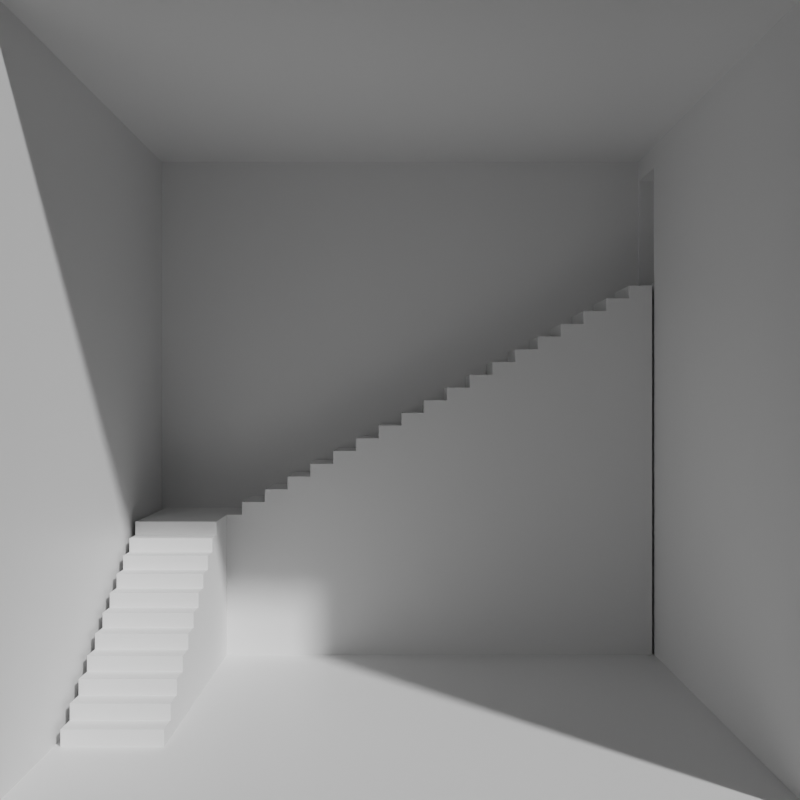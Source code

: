 # Source: stairs.blend  (saved by Blender 2.80.75; exported with 4.5.12 LTS)
import bpy
from mathutils import Matrix  # noqa: F401  (used for matrix-valued properties, if any)

bpy.ops.wm.read_factory_settings(use_empty=True)
scene = bpy.context.scene
scene.name = 'Scene'

# ---- collections
col_collection = bpy.data.collections.new('Collection'); scene.collection.children.link(col_collection)

# ---- materials (node trees are filled in below, after node groups)
mat_material = bpy.data.materials.new('Material')
mat_material.alpha_threshold = 0.0
mat_material.use_transparent_shadow = False
mat_material.line_color = (0.0, 0.0, 0.0, 1.0)

# ---- material node trees
mat_material.use_nodes = True; mat_material.node_tree.nodes.clear()
_N = mat_material.node_tree.nodes; _L = mat_material.node_tree.links
n0 = _N.new('ShaderNodeOutputMaterial'); n0.name = 'Material Output'; n0.location = (300, 300)
n1 = _N.new('ShaderNodeBsdfPrincipled'); n1.name = 'Principled BSDF'; n1.location = (10, 300)
n1.distribution = 'GGX'
n1.subsurface_method = 'BURLEY'
n1.inputs[2].default_value = 0.4
n1.inputs[3].default_value = 1.45
n1.inputs[27].default_value = (0.0, 0.0, 0.0, 1.0)
n1.inputs[28].default_value = 1.0
_L.new(n1.outputs[0], n0.inputs[0])
n0.is_active_output = True

# ---- world
world_world = bpy.data.worlds.new('World'); scene.world = world_world
world_world.use_nodes = True; world_world.node_tree.nodes.clear()
_N = world_world.node_tree.nodes; _L = world_world.node_tree.links
n0 = _N.new('ShaderNodeOutputWorld'); n0.name = 'World Output'; n0.location = (300, 300)
n1 = _N.new('ShaderNodeBackground'); n1.name = 'Background'; n1.location = (10, 300)
n1.inputs[0].default_value = (0.05088, 0.05088, 0.05088, 1.0)
_L.new(n1.outputs[0], n0.inputs[0])
n0.is_active_output = True
world_world.color = (0.05088, 0.05088, 0.05088)
world_world.use_sun_shadow = False
world_world.sun_shadow_jitter_overblur = 0.0

# ---- cameras
cam_camera = bpy.data.cameras.new('Camera')
cam_camera.clip_end = 100.0
cam_camera.ortho_scale = 7.314

# ---- meshes
me_walls = bpy.data.meshes.new('Walls')
me_walls.from_pydata([(1.0, 1.978, 1.915), (1.0, 1.978, 1.465), (1.0, 0.0, 2.0), (1.0, 0.0, 0.0), (-1.0, 2.0, 2.0), (-1.0, 2.0, 0.0), (-1.0, 0.0, 2.0), (-1.0, 0.0, 0.0), (1.0, 2.0, 2.0), (1.0, 2.0, 0.0), (1.0, 1.711, 1.915), (1.0, 1.711, 1.465), (1.078, 1.711, 1.915), (1.078, 1.711, 1.465), (1.078, 1.978, 1.915), (1.078, 1.978, 1.465)], [], [(8, 2, 6, 4), (7, 5, 4, 6), (5, 7, 3, 9), (11, 10, 12, 13), (5, 9, 8, 4), (1, 0, 8, 9), (10, 11, 3, 2), (0, 10, 2, 8), (11, 1, 9, 3), (1, 11, 13, 15), (10, 0, 14, 12), (0, 1, 15, 14)])
_uv = me_walls.uv_layers.new(name='UVMap')
_uv.uv.foreach_set('vector', [0.375, 0.0, 0.375, 0.25, 0.625, 0.25, 0.625, 0.0, 0.375, 0.5, 0.375, 0.75, 0.625, 0.75, 0.625, 0.5, 0.375, 0.75, 0.375, 1.0, 0.625, 1.0, 0.625, 0.75, 0.2046, 0.6704, 0.2954, 0.6704, 0.2954, 0.6704, 0.2046, 0.6704, 0.625, 0.5, 0.625, 0.75, 0.875, 0.75, 0.875, 0.5, 0.2046, 0.5796, 0.2954, 0.5796, 0.375, 0.5, 0.125, 0.5, 0.2954, 0.6704, 0.2046, 0.6704, 0.125, 0.75, 0.375, 0.75, 0.2954, 0.5796, 0.2954, 0.6704, 0.375, 0.75, 0.375, 0.5, 0.2046, 0.6704, 0.2046, 0.5796, 0.125, 0.5, 0.125, 0.75, 0.2046, 0.5796, 0.2046, 0.6704, 0.2046, 0.6704, 0.2046, 0.5796, 0.2954, 0.6704, 0.2954, 0.5796, 0.2954, 0.5796, 0.2954, 0.6704, 0.2954, 0.5796, 0.2046, 0.5796, 0.2046, 0.5796, 0.2954, 0.5796])
me_walls.materials.append(mat_material)
me_walls.use_remesh_preserve_volume = False
me_walls.use_remesh_preserve_attributes = False
me_walls.use_mirror_vertex_groups = False
me_walls.update()
me_stairsupper = bpy.data.meshes.new('StairsUpper')
me_stairsupper.from_pydata([(-0.6798, 1.998, 0.5), (-0.6798, 1.698, 0.5), (-0.6798, 1.998, 0.55), (-0.6798, 1.698, 0.55), (-0.6205, 1.998, 0.55), (-0.6205, 1.698, 0.55), (-0.6205, 1.998, 0.6), (-0.6205, 1.698, 0.6), (-0.5311, 1.998, 0.6), (-0.5311, 1.698, 0.6), (-0.5311, 1.998, 0.65), (-0.5311, 1.698, 0.65), (-0.4416, 1.998, 0.65), (-0.4416, 1.698, 0.65), (-0.4416, 1.998, 0.7), (-0.4416, 1.698, 0.7), (-0.3521, 1.998, 0.7), (-0.3521, 1.698, 0.7), (-0.3521, 1.998, 0.75), (-0.3521, 1.698, 0.75), (-0.2626, 1.998, 0.75), (-0.2626, 1.698, 0.75), (-0.2626, 1.998, 0.8), (-0.2626, 1.698, 0.8), (-0.1732, 1.998, 0.8), (-0.1732, 1.698, 0.8), (-0.1732, 1.998, 0.85), (-0.1732, 1.698, 0.85), (-0.08368, 1.998, 0.85), (-0.08368, 1.698, 0.85), (-0.08368, 1.998, 0.9), (-0.08368, 1.698, 0.9), (0.00579, 1.998, 0.9), (0.00579, 1.698, 0.9), (0.00579, 1.998, 0.95), (0.00579, 1.698, 0.95), (0.09526, 1.998, 0.95), (0.09526, 1.698, 0.95), (0.09526, 1.998, 1.0), (0.09526, 1.698, 1.0), (0.1847, 1.998, 1.0), (0.1847, 1.698, 1.0), (0.1847, 1.998, 1.05), (0.1847, 1.698, 1.05), (0.2742, 1.998, 1.05), (0.2742, 1.698, 1.05), (0.2742, 1.998, 1.1), (0.2742, 1.698, 1.1), (0.3637, 1.998, 1.1), (0.3637, 1.698, 1.1), (0.3637, 1.998, 1.15), (0.3637, 1.698, 1.15), (0.4532, 1.998, 1.15), (0.4532, 1.698, 1.15), (0.4532, 1.998, 1.2), (0.4532, 1.698, 1.2), (0.5426, 1.998, 1.2), (0.5426, 1.698, 1.2), (0.5426, 1.998, 1.25), (0.5426, 1.698, 1.25), (0.6321, 1.998, 1.25), (0.6321, 1.698, 1.25), (0.6321, 1.998, 1.3), (0.6321, 1.698, 1.3), (0.7216, 1.998, 1.3), (0.7216, 1.698, 1.3), (0.7216, 1.998, 1.35), (0.7216, 1.698, 1.35), (0.8111, 1.998, 1.35), (0.8111, 1.698, 1.35), (0.8111, 1.998, 1.4), (0.8111, 1.698, 1.4), (0.9005, 1.998, 1.4), (0.9005, 1.698, 1.4), (0.9005, 1.998, 1.45), (0.9005, 1.698, 1.45), (0.99, 1.998, 1.45), (0.99, 1.698, 1.45), (0.99, 1.998, 0.5), (0.99, 1.698, 0.5), (-0.6798, 1.998, -0.08826), (-0.6798, 1.698, -0.08826), (0.99, 1.698, -0.08826), (0.99, 1.998, -0.08826)], [], [(0, 1, 3, 2), (4, 2, 3, 5), (4, 5, 7, 6), (8, 6, 7, 9), (8, 9, 11, 10), (12, 10, 11, 13), (12, 13, 15, 14), (16, 14, 15, 17), (16, 17, 19, 18), (20, 18, 19, 21), (20, 21, 23, 22), (24, 22, 23, 25), (24, 25, 27, 26), (28, 26, 27, 29), (28, 29, 31, 30), (32, 30, 31, 33), (32, 33, 35, 34), (36, 34, 35, 37), (36, 37, 39, 38), (40, 38, 39, 41), (40, 41, 43, 42), (44, 42, 43, 45), (44, 45, 47, 46), (48, 46, 47, 49), (48, 49, 51, 50), (52, 50, 51, 53), (52, 53, 55, 54), (56, 54, 55, 57), (56, 57, 59, 58), (60, 58, 59, 61), (60, 61, 63, 62), (64, 62, 63, 65), (64, 65, 67, 66), (68, 66, 67, 69), (68, 69, 71, 70), (72, 70, 71, 73), (72, 73, 75, 74), (76, 74, 75, 77), (76, 77, 79, 78), (79, 1, 81, 82), (0, 2, 4, 6, 8, 10, 12, 14, 16, 18, 20, 22, 24, 26, 28, 30, 32, 34, 36, 38, 40, 42, 44, 46, 48, 50, 52, 54, 56, 58, 60, 62, 64, 66, 68, 70, 72, 74, 76, 78), (79, 77, 75, 73, 71, 69, 67, 65, 63, 61, 59, 57, 55, 53, 51, 49, 47, 45, 43, 41, 39, 37, 35, 33, 31, 29, 27, 25, 23, 21, 19, 17, 15, 13, 11, 9, 7, 5, 3, 1), (80, 83, 82, 81), (78, 79, 82, 83), (1, 0, 80, 81), (0, 78, 83, 80)])
_uv = me_stairsupper.uv_layers.new(name='UVMap')
_uv.uv.foreach_set('vector', [-0.15, 0.0, 0.15, 0.0, 0.15, 0.05, -0.15, 0.05, -0.15, 0.1395, -0.15, 0.05, 0.15, 0.05, 0.15, 0.1395, -0.15, 0.1395, 0.15, 0.1395, 0.15, 0.1895, -0.15, 0.1895, -0.15, 0.2789, -0.15, 0.1895, 0.15, 0.1895, 0.15, 0.2789, -0.15, 0.2789, 0.15, 0.2789, 0.15, 0.3289, -0.15, 0.3289, -0.15, 0.4184, -0.15, 0.3289, 0.15, 0.3289, 0.15, 0.4184, -0.15, 0.4184, 0.15, 0.4184, 0.15, 0.4684, -0.15, 0.4684, -0.15, 0.5579, -0.15, 0.4684, 0.15, 0.4684, 0.15, 0.5579, -0.15, 0.5579, 0.15, 0.5579, 0.15, 0.6079, -0.15, 0.6079, -0.15, 0.6974, -0.15, 0.6079, 0.15, 0.6079, 0.15, 0.6974, -0.15, 0.6974, 0.15, 0.6974, 0.15, 0.7474, -0.15, 0.7474, -0.15, 0.8368, -0.15, 0.7474, 0.15, 0.7474, 0.15, 0.8368, -0.15, 0.8368, 0.15, 0.8368, 0.15, 0.8868, -0.15, 0.8868, -0.15, 0.9763, -0.15, 0.8868, 0.15, 0.8868, 0.15, 0.9763, -0.15, 0.9763, 0.15, 0.9763, 0.15, 1.026, -0.15, 1.026, -0.15, 1.116, -0.15, 1.026, 0.15, 1.026, 0.15, 1.116, -0.15, 1.116, 0.15, 1.116, 0.15, 1.166, -0.15, 1.166, -0.15, 1.255, -0.15, 1.166, 0.15, 1.166, 0.15, 1.255, -0.15, 1.255, 0.15, 1.255, 0.15, 1.305, -0.15, 1.305, -0.15, 1.395, -0.15, 1.305, 0.15, 1.305, 0.15, 1.395, -0.15, 1.395, 0.15, 1.395, 0.15, 1.445, -0.15, 1.445, -0.15, 1.534, -0.15, 1.445, 0.15, 1.445, 0.15, 1.534, -0.15, 1.534, 0.15, 1.534, 0.15, 1.584, -0.15, 1.584, -0.15, 1.674, -0.15, 1.584, 0.15, 1.584, 0.15, 1.674, -0.15, 1.674, 0.15, 1.674, 0.15, 1.724, -0.15, 1.724, -0.15, 1.813, -0.15, 1.724, 0.15, 1.724, 0.15, 1.813, -0.15, 1.813, 0.15, 1.813, 0.15, 1.863, -0.15, 1.863, -0.15, 1.953, -0.15, 1.863, 0.15, 1.863, 0.15, 1.953, -0.15, 1.953, 0.15, 1.953, 0.15, 2.003, -0.15, 2.003, -0.15, 2.092, -0.15, 2.003, 0.15, 2.003, 0.15, 2.092, -0.15, 2.092, 0.15, 2.092, 0.15, 2.142, -0.15, 2.142, -0.15, 2.232, -0.15, 2.142, 0.15, 2.142, 0.15, 2.232, -0.15, 2.232, 0.15, 2.232, 0.15, 2.282, -0.15, 2.282, -0.15, 2.371, -0.15, 2.282, 0.15, 2.282, 0.15, 2.371, -0.15, 2.371, 0.15, 2.371, 0.15, 2.421, -0.15, 2.421, -0.15, 2.511, -0.15, 2.421, 0.15, 2.421, 0.15, 2.511, -0.15, 2.511, 0.15, 2.511, 0.15, 2.561, -0.15, 2.561, -0.15, 2.65, -0.15, 2.561, 0.15, 2.561, 0.15, 2.65, -0.15, 0.95, 0.15, 0.95, 0.15, 0.0, -0.15, 0.0, 1.7, 0.0, 0.0, 0.0, 0.0, 0.0, 1.7, 0.0, 0.0, 0.0, 0.0, 0.05, 0.08947, 0.05, 0.08947, 0.1, 0.1789, 0.1, 0.1789, 0.15, 0.2684, 0.15, 0.2684, 0.2, 0.3579, 0.2, 0.3579, 0.25, 0.4474, 0.25, 0.4474, 0.3, 0.5368, 0.3, 0.5368, 0.35, 0.6263, 0.35, 0.6263, 0.4, 0.7158, 0.4, 0.7158, 0.45, 0.8053, 0.45, 0.8053, 0.5, 0.8947, 0.5, 0.8947, 0.55, 0.9842, 0.55, 0.9842, 0.6, 1.074, 0.6, 1.074, 0.65, 1.163, 0.65, 1.163, 0.7, 1.253, 0.7, 1.253, 0.75, 1.342, 0.75, 1.342, 0.8, 1.432, 0.8, 1.432, 0.85, 1.521, 0.85, 1.521, 0.9, 1.611, 0.9, 1.611, 0.95, 1.7, 0.95, 1.7, 0.0, 1.7, 0.0, 1.7, 0.95, 1.611, 0.95, 1.611, 0.9, 1.521, 0.9, 1.521, 0.85, 1.432, 0.85, 1.432, 0.8, 1.342, 0.8, 1.342, 0.75, 1.253, 0.75, 1.253, 0.7, 1.163, 0.7, 1.163, 0.65, 1.074, 0.65, 1.074, 0.6, 0.9842, 0.6, 0.9842, 0.55, 0.8947, 0.55, 0.8947, 0.5, 0.8053, 0.5, 0.8053, 0.45, 0.7158, 0.45, 0.7158, 0.4, 0.6263, 0.4, 0.6263, 0.35, 0.5368, 0.35, 0.5368, 0.3, 0.4474, 0.3, 0.4474, 0.25, 0.3579, 0.25, 0.3579, 0.2, 0.2684, 0.2, 0.2684, 0.15, 0.1789, 0.15, 0.1789, 0.1, 0.08947, 0.1, 0.08947, 0.05, 0.0, 0.05, 0.0, 0.0, -0.15, 1.7, -0.15, 0.0, 0.15, 0.0, 0.15, 1.7, -0.15, 0.0, 0.15, 0.0, 0.15, 0.0, -0.15, 0.0, 0.15, 0.0, -0.15, 0.0, -0.15, 0.0, 0.15, 0.0, 0.0, 0.0, 1.7, 0.0, 1.7, 0.0, 0.0, 0.0])
me_stairsupper.use_remesh_preserve_volume = False
me_stairsupper.use_remesh_preserve_attributes = False
me_stairsupper.use_mirror_vertex_groups = False
me_stairsupper.update()
me_stairslower = bpy.data.meshes.new('StairsLower')
me_stairslower.from_pydata([(-0.98, 0.54, 0.0), (-0.68, 0.54, 0.0), (-0.98, 0.54, 0.05), (-0.68, 0.54, 0.05), (-0.98, 0.6309, 0.05), (-0.68, 0.6309, 0.05), (-0.98, 0.6309, 0.1), (-0.68, 0.6309, 0.1), (-0.98, 0.7218, 0.1), (-0.68, 0.7218, 0.1), (-0.98, 0.7218, 0.15), (-0.68, 0.7218, 0.15), (-0.98, 0.8127, 0.15), (-0.68, 0.8127, 0.15), (-0.98, 0.8127, 0.2), (-0.68, 0.8127, 0.2), (-0.98, 0.9036, 0.2), (-0.68, 0.9036, 0.2), (-0.98, 0.9036, 0.25), (-0.68, 0.9036, 0.25), (-0.98, 0.9945, 0.25), (-0.68, 0.9945, 0.25), (-0.98, 0.9945, 0.3), (-0.68, 0.9945, 0.3), (-0.98, 1.085, 0.3), (-0.68, 1.085, 0.3), (-0.98, 1.085, 0.35), (-0.68, 1.085, 0.35), (-0.98, 1.176, 0.35), (-0.68, 1.176, 0.35), (-0.98, 1.176, 0.4), (-0.68, 1.176, 0.4), (-0.98, 1.267, 0.4), (-0.68, 1.267, 0.4), (-0.98, 1.267, 0.45), (-0.68, 1.267, 0.45), (-0.98, 1.358, 0.45), (-0.68, 1.358, 0.45), (-0.98, 1.358, 0.5), (-0.68, 1.358, 0.5), (-0.98, 1.449, 0.5), (-0.68, 1.449, 0.5), (-0.98, 1.449, 0.55), (-0.68, 1.449, 0.55), (-0.98, 1.54, 0.55), (-0.68, 1.54, 0.55), (-0.98, 1.54, 0.0), (-0.68, 1.54, 0.0), (-0.68, 2.0, 0.55), (-0.98, 2.0, 0.55), (-0.98, 2.0, 0.0), (-0.68, 2.0, 0.0)], [], [(0, 1, 3, 2), (4, 2, 3, 5), (4, 5, 7, 6), (8, 6, 7, 9), (8, 9, 11, 10), (12, 10, 11, 13), (12, 13, 15, 14), (16, 14, 15, 17), (16, 17, 19, 18), (20, 18, 19, 21), (20, 21, 23, 22), (24, 22, 23, 25), (24, 25, 27, 26), (28, 26, 27, 29), (28, 29, 31, 30), (32, 30, 31, 33), (32, 33, 35, 34), (36, 34, 35, 37), (36, 37, 39, 38), (40, 38, 39, 41), (40, 41, 43, 42), (44, 42, 43, 45), (47, 46, 50, 51), (0, 46, 47, 1), (0, 2, 4, 6, 8, 10, 12, 14, 16, 18, 20, 22, 24, 26, 28, 30, 32, 34, 36, 38, 40, 42, 44, 46), (47, 45, 43, 41, 39, 37, 35, 33, 31, 29, 27, 25, 23, 21, 19, 17, 15, 13, 11, 9, 7, 5, 3, 1), (49, 48, 51, 50), (46, 44, 49, 50), (45, 47, 51, 48), (44, 45, 48, 49)])
_uv = me_stairslower.uv_layers.new(name='UVMap')
_uv.uv.foreach_set('vector', [-0.15, 0.0, 0.15, 0.0, 0.15, 0.05, -0.15, 0.05, -0.15, 0.1409, -0.15, 0.05, 0.15, 0.05, 0.15, 0.1409, -0.15, 0.1409, 0.15, 0.1409, 0.15, 0.1909, -0.15, 0.1909, -0.15, 0.2818, -0.15, 0.1909, 0.15, 0.1909, 0.15, 0.2818, -0.15, 0.2818, 0.15, 0.2818, 0.15, 0.3318, -0.15, 0.3318, -0.15, 0.4227, -0.15, 0.3318, 0.15, 0.3318, 0.15, 0.4227, -0.15, 0.4227, 0.15, 0.4227, 0.15, 0.4727, -0.15, 0.4727, -0.15, 0.5636, -0.15, 0.4727, 0.15, 0.4727, 0.15, 0.5636, -0.15, 0.5636, 0.15, 0.5636, 0.15, 0.6136, -0.15, 0.6136, -0.15, 0.7045, -0.15, 0.6136, 0.15, 0.6136, 0.15, 0.7045, -0.15, 0.7045, 0.15, 0.7045, 0.15, 0.7545, -0.15, 0.7545, -0.15, 0.8455, -0.15, 0.7545, 0.15, 0.7545, 0.15, 0.8455, -0.15, 0.8455, 0.15, 0.8455, 0.15, 0.8955, -0.15, 0.8955, -0.15, 0.9864, -0.15, 0.8955, 0.15, 0.8955, 0.15, 0.9864, -0.15, 0.9864, 0.15, 0.9864, 0.15, 1.036, -0.15, 1.036, -0.15, 1.127, -0.15, 1.036, 0.15, 1.036, 0.15, 1.127, -0.15, 1.127, 0.15, 1.127, 0.15, 1.177, -0.15, 1.177, -0.15, 1.268, -0.15, 1.177, 0.15, 1.177, 0.15, 1.268, -0.15, 1.268, 0.15, 1.268, 0.15, 1.318, -0.15, 1.318, -0.15, 1.409, -0.15, 1.318, 0.15, 1.318, 0.15, 1.409, -0.15, 1.409, 0.15, 1.409, 0.15, 1.459, -0.15, 1.459, -0.15, 1.55, -0.15, 1.459, 0.15, 1.459, 0.15, 1.55, 0.15, 0.0, -0.15, 0.0, -0.15, 0.0, 0.15, 0.0, -0.15, 1.0, -0.15, 0.0, 0.15, 0.0, 0.15, 1.0, 0.0, 0.0, 0.0, 0.05, 0.09091, 0.05, 0.09091, 0.1, 0.1818, 0.1, 0.1818, 0.15, 0.2727, 0.15, 0.2727, 0.2, 0.3636, 0.2, 0.3636, 0.25, 0.4545, 0.25, 0.4545, 0.3, 0.5455, 0.3, 0.5455, 0.35, 0.6364, 0.35, 0.6364, 0.4, 0.7273, 0.4, 0.7273, 0.45, 0.8182, 0.45, 0.8182, 0.5, 0.9091, 0.5, 0.9091, 0.55, 1.0, 0.55, 1.0, 0.0, 1.0, 0.0, 1.0, 0.55, 0.9091, 0.55, 0.9091, 0.5, 0.8182, 0.5, 0.8182, 0.45, 0.7273, 0.45, 0.7273, 0.4, 0.6364, 0.4, 0.6364, 0.35, 0.5455, 0.35, 0.5455, 0.3, 0.4545, 0.3, 0.4545, 0.25, 0.3636, 0.25, 0.3636, 0.2, 0.2727, 0.2, 0.2727, 0.15, 0.1818, 0.15, 0.1818, 0.1, 0.09091, 0.1, 0.09091, 0.05, 0.0, 0.05, 0.0, 0.0, -0.15, 0.55, 0.15, 0.55, 0.15, 0.0, -0.15, 0.0, 1.0, 0.0, 1.0, 0.55, 1.0, 0.55, 1.0, 0.0, 1.0, 0.55, 1.0, 0.0, 1.0, 0.0, 1.0, 0.55, -0.15, 1.55, 0.15, 1.55, 0.15, 1.55, -0.15, 1.55])
me_stairslower.use_remesh_preserve_volume = False
me_stairslower.use_remesh_preserve_attributes = False
me_stairslower.use_mirror_vertex_groups = False
me_stairslower.update()
me_light = bpy.data.meshes.new('Light')
me_light.from_pydata([(1.078, 1.711, 1.915), (1.078, 1.711, 1.465), (1.078, 1.978, 1.915), (1.078, 1.978, 1.465)], [], [(3, 1, 0, 2)])
_uv = me_light.uv_layers.new(name='UVMap')
_uv.uv.foreach_set('vector', [0.2046, 0.5796, 0.2046, 0.6704, 0.2954, 0.6704, 0.2954, 0.5796])
me_light.materials.append(mat_material)
me_light.use_remesh_preserve_volume = False
me_light.use_remesh_preserve_attributes = False
me_light.use_mirror_vertex_groups = False
me_light.update()

# ---- objects
ob_walls = bpy.data.objects.new('Walls', me_walls)
ob_camera = bpy.data.objects.new('Camera', cam_camera)
ob_stairsupper = bpy.data.objects.new('StairsUpper', me_stairsupper)
ob_stairslower = bpy.data.objects.new('StairsLower', me_stairslower)
ob_light = bpy.data.objects.new('Light', me_light)

# ---- transforms, parenting, visibility, modifiers, constraints
ob_walls.location = (0.0, 0.0, 0.0)
ob_walls.lock_rotations_4d = False
ob_walls.empty_display_type = 'ARROWS'
ob_walls.lineart.crease_threshold = 0.0
ob_camera.location = (0.0, -2.666, 1.0)
ob_camera.rotation_euler = (1.571, -0.0, 0.0)
ob_camera.lock_rotations_4d = False
ob_camera.empty_display_type = 'ARROWS'
ob_camera.color = (0.0, 0.0, 0.0, 0.0)
ob_camera.display_type = 'WIRE'
ob_camera.lineart.crease_threshold = 0.0
ob_stairsupper.location = (0.0, 0.0, 0.0)
ob_stairsupper.lineart.crease_threshold = 0.0
ob_stairslower.location = (0.0, 0.0, 0.0)
ob_stairslower.lineart.crease_threshold = 0.0
ob_light.location = (0.0, 0.0, 0.0)
ob_light.lock_rotations_4d = False
ob_light.empty_display_type = 'ARROWS'
ob_light.lineart.crease_threshold = 0.0

# ---- collection membership
col_collection.objects.link(ob_walls)
col_collection.objects.link(ob_camera)
col_collection.objects.link(ob_stairsupper)
col_collection.objects.link(ob_stairslower)
col_collection.objects.link(ob_light)

# ---- scene / render settings (as saved in the file)
scene.camera = ob_camera
scene.frame_start = 1; scene.frame_end = 250; scene.frame_set(1)
scene.render.engine = 'BLENDER_EEVEE_NEXT'
scene.render.resolution_x = 1000
scene.render.resolution_y = 1000
scene.cycles.use_denoising = False
scene.cycles.samples = 128
scene.cycles.sampling_pattern = 'TABULATED_SOBOL'
scene.cycles.use_adaptive_sampling = False
scene.cycles.use_light_tree = False
scene.view_settings.view_transform = 'Filmic'
bpy.context.view_layer.update()

# ---- added for rendering (the .blend has no usable light): sun
light_auto_sun = bpy.data.lights.new('AutoSun', 'SUN')
light_auto_sun.energy = 3.0
light_auto_sun.angle = 0.0523599
ob_auto_sun = bpy.data.objects.new('AutoSun', light_auto_sun)
scene.collection.objects.link(ob_auto_sun)
ob_auto_sun.rotation_euler = (0.872665, 0.174533, 0.523599)
bpy.context.view_layer.update()
